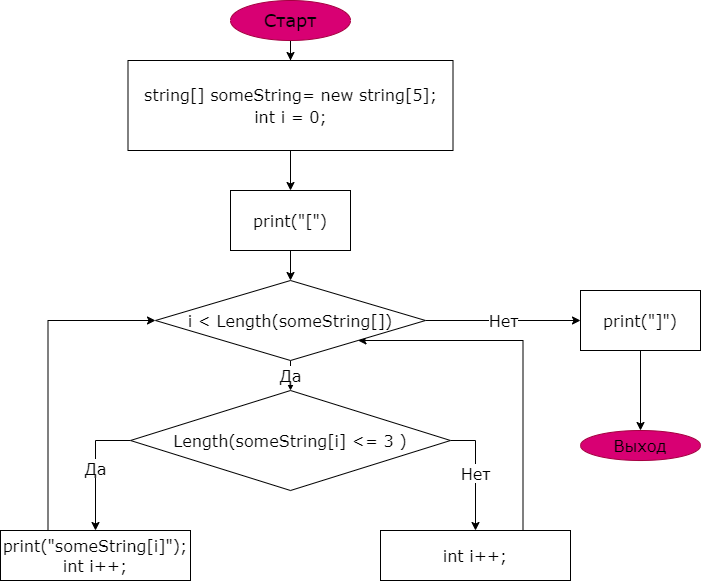

The diagram above was exported from draw.io. Its source (the exported page's mxGraphModel, read from the mxfile embedded in the PNG):
<mxGraphModel dx="1256" dy="613" grid="1" gridSize="10" guides="1" tooltips="1" connect="1" arrows="1" fold="1" page="1" pageScale="1" pageWidth="827" pageHeight="1169" math="0" shadow="0">
  <root>
    <mxCell id="0" />
    <mxCell id="1" parent="0" />
    <mxCell id="k6KKfQE7fzdxQVUrwSDN-1" value="" style="edgeStyle=orthogonalEdgeStyle;rounded=0;orthogonalLoop=1;jettySize=auto;html=1;" parent="1" source="ipFToeihurqS32c7jiRB-1" target="ipFToeihurqS32c7jiRB-2" edge="1">
      <mxGeometry relative="1" as="geometry" />
    </mxCell>
    <mxCell id="ipFToeihurqS32c7jiRB-1" value="&lt;font color=&quot;#000000&quot;&gt;Старт&lt;/font&gt;" style="ellipse;whiteSpace=wrap;html=1;fillColor=#d80073;fontColor=#ffffff;strokeColor=#A50040;fontSize=18;fontFamily=Verdana;" parent="1" vertex="1">
      <mxGeometry x="340" y="20" width="120" height="40" as="geometry" />
    </mxCell>
    <mxCell id="ipFToeihurqS32c7jiRB-8" value="" style="edgeStyle=orthogonalEdgeStyle;rounded=0;orthogonalLoop=1;jettySize=auto;html=1;fontFamily=Verdana;fontSize=16;fontColor=#000000;" parent="1" source="ipFToeihurqS32c7jiRB-2" target="ipFToeihurqS32c7jiRB-7" edge="1">
      <mxGeometry relative="1" as="geometry" />
    </mxCell>
    <mxCell id="ipFToeihurqS32c7jiRB-2" value="&lt;font style=&quot;font-size: 16px;&quot;&gt;string[] someString= new string[5];&lt;br&gt;int i = 0;&lt;br&gt;&lt;/font&gt;" style="rounded=0;whiteSpace=wrap;html=1;labelBackgroundColor=none;fontFamily=Verdana;fontSize=18;fontColor=#000000;" parent="1" vertex="1">
      <mxGeometry x="237.5" y="80" width="325" height="90" as="geometry" />
    </mxCell>
    <mxCell id="ipFToeihurqS32c7jiRB-14" value="Да" style="edgeStyle=orthogonalEdgeStyle;rounded=0;orthogonalLoop=1;jettySize=auto;html=1;exitX=0;exitY=0.5;exitDx=0;exitDy=0;fontFamily=Verdana;fontSize=16;fontColor=#000000;" parent="1" source="ipFToeihurqS32c7jiRB-3" target="ipFToeihurqS32c7jiRB-6" edge="1">
      <mxGeometry relative="1" as="geometry" />
    </mxCell>
    <mxCell id="ipFToeihurqS32c7jiRB-15" value="Нет" style="edgeStyle=orthogonalEdgeStyle;rounded=0;orthogonalLoop=1;jettySize=auto;html=1;exitX=1;exitY=0.5;exitDx=0;exitDy=0;fontFamily=Verdana;fontSize=16;fontColor=#000000;" parent="1" source="ipFToeihurqS32c7jiRB-3" target="ipFToeihurqS32c7jiRB-12" edge="1">
      <mxGeometry relative="1" as="geometry" />
    </mxCell>
    <mxCell id="ipFToeihurqS32c7jiRB-3" value="&lt;span style=&quot;font-size: 16px;&quot;&gt;Length(someString[i] &amp;lt;= 3 )&lt;/span&gt;" style="rhombus;whiteSpace=wrap;html=1;fontSize=18;fontFamily=Verdana;fontColor=#000000;rounded=0;labelBackgroundColor=none;" parent="1" vertex="1">
      <mxGeometry x="240" y="410" width="320" height="100" as="geometry" />
    </mxCell>
    <mxCell id="ipFToeihurqS32c7jiRB-24" style="edgeStyle=orthogonalEdgeStyle;rounded=0;orthogonalLoop=1;jettySize=auto;html=1;exitX=0.25;exitY=0;exitDx=0;exitDy=0;fontFamily=Verdana;fontSize=16;fontColor=#000000;entryX=0;entryY=0.5;entryDx=0;entryDy=0;" parent="1" source="ipFToeihurqS32c7jiRB-6" target="ipFToeihurqS32c7jiRB-16" edge="1">
      <mxGeometry relative="1" as="geometry">
        <mxPoint x="160" y="340" as="targetPoint" />
      </mxGeometry>
    </mxCell>
    <mxCell id="ipFToeihurqS32c7jiRB-6" value="print(&quot;someString[i]&quot;);&lt;br&gt;int i++;" style="rounded=0;whiteSpace=wrap;html=1;labelBackgroundColor=none;fontFamily=Verdana;fontSize=16;fontColor=#000000;" parent="1" vertex="1">
      <mxGeometry x="110" y="550" width="190" height="50" as="geometry" />
    </mxCell>
    <mxCell id="ipFToeihurqS32c7jiRB-17" value="" style="edgeStyle=orthogonalEdgeStyle;rounded=0;orthogonalLoop=1;jettySize=auto;html=1;fontFamily=Verdana;fontSize=16;fontColor=#000000;" parent="1" source="ipFToeihurqS32c7jiRB-7" target="ipFToeihurqS32c7jiRB-16" edge="1">
      <mxGeometry relative="1" as="geometry" />
    </mxCell>
    <mxCell id="ipFToeihurqS32c7jiRB-7" value="print(&quot;[&quot;)" style="rounded=0;whiteSpace=wrap;html=1;labelBackgroundColor=none;fontFamily=Verdana;fontSize=16;fontColor=#000000;" parent="1" vertex="1">
      <mxGeometry x="340" y="210" width="120" height="60" as="geometry" />
    </mxCell>
    <mxCell id="ipFToeihurqS32c7jiRB-23" style="edgeStyle=orthogonalEdgeStyle;rounded=0;orthogonalLoop=1;jettySize=auto;html=1;exitX=0.75;exitY=0;exitDx=0;exitDy=0;fontFamily=Verdana;fontSize=16;fontColor=#000000;" parent="1" source="ipFToeihurqS32c7jiRB-12" target="ipFToeihurqS32c7jiRB-16" edge="1">
      <mxGeometry relative="1" as="geometry">
        <mxPoint x="633" y="360" as="targetPoint" />
        <Array as="points">
          <mxPoint x="633" y="360" />
        </Array>
      </mxGeometry>
    </mxCell>
    <mxCell id="ipFToeihurqS32c7jiRB-12" value="int i++;" style="rounded=0;whiteSpace=wrap;html=1;labelBackgroundColor=none;fontFamily=Verdana;fontSize=16;fontColor=#000000;" parent="1" vertex="1">
      <mxGeometry x="490" y="550" width="190" height="50" as="geometry" />
    </mxCell>
    <mxCell id="ipFToeihurqS32c7jiRB-18" value="Да" style="edgeStyle=orthogonalEdgeStyle;rounded=0;orthogonalLoop=1;jettySize=auto;html=1;fontFamily=Verdana;fontSize=16;fontColor=#000000;" parent="1" source="ipFToeihurqS32c7jiRB-16" target="ipFToeihurqS32c7jiRB-3" edge="1">
      <mxGeometry relative="1" as="geometry" />
    </mxCell>
    <mxCell id="ipFToeihurqS32c7jiRB-20" value="Нет" style="edgeStyle=orthogonalEdgeStyle;rounded=0;orthogonalLoop=1;jettySize=auto;html=1;fontFamily=Verdana;fontSize=16;fontColor=#000000;" parent="1" source="ipFToeihurqS32c7jiRB-16" target="ipFToeihurqS32c7jiRB-19" edge="1">
      <mxGeometry relative="1" as="geometry" />
    </mxCell>
    <mxCell id="ipFToeihurqS32c7jiRB-16" value="i &amp;lt; Length(someString[])" style="rhombus;whiteSpace=wrap;html=1;labelBackgroundColor=none;fontFamily=Verdana;fontSize=16;fontColor=#000000;" parent="1" vertex="1">
      <mxGeometry x="265" y="300" width="270" height="80" as="geometry" />
    </mxCell>
    <mxCell id="ipFToeihurqS32c7jiRB-22" value="" style="edgeStyle=orthogonalEdgeStyle;rounded=0;orthogonalLoop=1;jettySize=auto;html=1;fontFamily=Verdana;fontSize=16;fontColor=#000000;" parent="1" source="ipFToeihurqS32c7jiRB-19" target="ipFToeihurqS32c7jiRB-21" edge="1">
      <mxGeometry relative="1" as="geometry" />
    </mxCell>
    <mxCell id="ipFToeihurqS32c7jiRB-19" value="print(&quot;]&quot;)" style="whiteSpace=wrap;html=1;fontSize=16;fontFamily=Verdana;fontColor=#000000;labelBackgroundColor=none;" parent="1" vertex="1">
      <mxGeometry x="690" y="310" width="120" height="60" as="geometry" />
    </mxCell>
    <mxCell id="ipFToeihurqS32c7jiRB-21" value="&lt;font color=&quot;#000000&quot;&gt;Выход&lt;/font&gt;" style="ellipse;whiteSpace=wrap;html=1;fontSize=16;fontFamily=Verdana;fontColor=#ffffff;labelBackgroundColor=none;fillColor=#d80073;strokeColor=#A50040;" parent="1" vertex="1">
      <mxGeometry x="690" y="450" width="120" height="30" as="geometry" />
    </mxCell>
  </root>
</mxGraphModel>